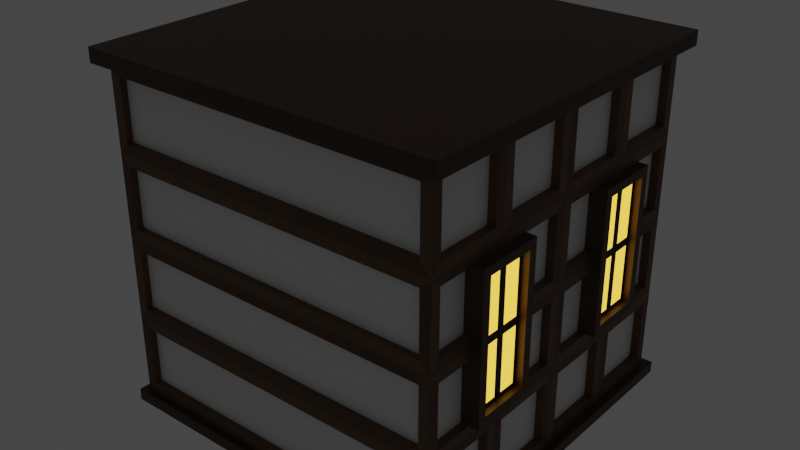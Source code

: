 # Source: detailed-wooden-building-2.blend  (saved by Blender 3.0.42; exported with 4.5.12 LTS)
import bpy
from mathutils import Matrix  # noqa: F401  (used for matrix-valued properties, if any)

bpy.ops.wm.read_factory_settings(use_empty=True)
scene = bpy.context.scene
scene.name = 'Scene'

# ---- collections
col_collection = bpy.data.collections.new('Collection'); scene.collection.children.link(col_collection)

# ---- materials (node trees are filled in below, after node groups)
mat_material_001 = bpy.data.materials.new('Material.001')
mat_material_001.use_transparent_shadow = False
mat_material_002 = bpy.data.materials.new('Material.002')
mat_material_002.use_transparent_shadow = False
mat_material_003 = bpy.data.materials.new('Material.003')
mat_material_003.use_transparent_shadow = False
mat_material_007 = bpy.data.materials.new('Material.007')
mat_material_007.use_transparent_shadow = False
mat_material_004 = bpy.data.materials.new('Material.004')
mat_material_004.use_transparent_shadow = False
mat_material_005 = bpy.data.materials.new('Material.005')
mat_material_005.use_transparent_shadow = False
mat_material_006 = bpy.data.materials.new('Material.006')
mat_material_006.use_transparent_shadow = False

# ---- material node trees
mat_material_001.use_nodes = True; mat_material_001.node_tree.nodes.clear()
_N = mat_material_001.node_tree.nodes; _L = mat_material_001.node_tree.links
n0 = _N.new('ShaderNodeBsdfPrincipled'); n0.name = 'Principled BSDF'; n0.location = (10, 300)
n0.distribution = 'GGX'
n0.subsurface_method = 'RANDOM_WALK_SKIN'
n0.inputs[3].default_value = 1.45
n0.inputs[27].default_value = (0.0, 0.0, 0.0, 1.0)
n0.inputs[28].default_value = 1.0
n1 = _N.new('ShaderNodeOutputMaterial'); n1.name = 'Material Output'; n1.location = (300, 300)
_L.new(n0.outputs[0], n1.inputs[0])
n1.is_active_output = True
mat_material_002.use_nodes = True; mat_material_002.node_tree.nodes.clear()
_N = mat_material_002.node_tree.nodes; _L = mat_material_002.node_tree.links
n0 = _N.new('ShaderNodeBsdfPrincipled'); n0.name = 'Principled BSDF'; n0.location = (10, 300)
n0.distribution = 'GGX'
n0.subsurface_method = 'RANDOM_WALK_SKIN'
n0.inputs[0].default_value = (0.1282, 0.06381, 0.02456, 1.0)
n0.inputs[3].default_value = 1.45
n0.inputs[27].default_value = (0.0, 0.0, 0.0, 1.0)
n0.inputs[28].default_value = 1.0
n1 = _N.new('ShaderNodeOutputMaterial'); n1.name = 'Material Output'; n1.location = (300, 300)
_L.new(n0.outputs[0], n1.inputs[0])
n1.is_active_output = True
mat_material_003.use_nodes = True; mat_material_003.node_tree.nodes.clear()
_N = mat_material_003.node_tree.nodes; _L = mat_material_003.node_tree.links
n0 = _N.new('ShaderNodeBsdfPrincipled'); n0.name = 'Principled BSDF'; n0.location = (10, 300)
n0.distribution = 'GGX'
n0.subsurface_method = 'RANDOM_WALK_SKIN'
n0.inputs[0].default_value = (0.04203, 0.0192, 0.002077, 1.0)
n0.inputs[3].default_value = 1.45
n0.inputs[27].default_value = (0.0, 0.0, 0.0, 1.0)
n0.inputs[28].default_value = 1.0
n1 = _N.new('ShaderNodeOutputMaterial'); n1.name = 'Material Output'; n1.location = (300, 300)
_L.new(n0.outputs[0], n1.inputs[0])
n1.is_active_output = True
mat_material_007.use_nodes = True; mat_material_007.node_tree.nodes.clear()
_N = mat_material_007.node_tree.nodes; _L = mat_material_007.node_tree.links
n0 = _N.new('ShaderNodeBsdfPrincipled'); n0.name = 'Principled BSDF'; n0.location = (10, 300)
n0.distribution = 'GGX'
n0.subsurface_method = 'RANDOM_WALK_SKIN'
n0.inputs[0].default_value = (0.08714, 0.03522, 0.007772, 1.0)
n0.inputs[3].default_value = 1.45
n0.inputs[27].default_value = (0.0, 0.0, 0.0, 1.0)
n0.inputs[28].default_value = 1.0
n1 = _N.new('ShaderNodeOutputMaterial'); n1.name = 'Material Output'; n1.location = (300, 300)
_L.new(n0.outputs[0], n1.inputs[0])
n1.is_active_output = True
mat_material_004.use_nodes = True; mat_material_004.node_tree.nodes.clear()
_N = mat_material_004.node_tree.nodes; _L = mat_material_004.node_tree.links
n0 = _N.new('ShaderNodeBsdfPrincipled'); n0.name = 'Principled BSDF'; n0.location = (10, 300)
n0.distribution = 'GGX'
n0.subsurface_method = 'RANDOM_WALK_SKIN'
n0.inputs[0].default_value = (0.06072, 0.03174, 0.01188, 1.0)
n0.inputs[3].default_value = 1.45
n0.inputs[27].default_value = (0.0, 0.0, 0.0, 1.0)
n0.inputs[28].default_value = 1.0
n1 = _N.new('ShaderNodeOutputMaterial'); n1.name = 'Material Output'; n1.location = (300, 300)
_L.new(n0.outputs[0], n1.inputs[0])
n1.is_active_output = True
mat_material_005.use_nodes = True; mat_material_005.node_tree.nodes.clear()
_N = mat_material_005.node_tree.nodes; _L = mat_material_005.node_tree.links
n0 = _N.new('ShaderNodeBsdfPrincipled'); n0.name = 'Principled BSDF'; n0.location = (10, 300)
n0.distribution = 'GGX'
n0.subsurface_method = 'RANDOM_WALK_SKIN'
n0.inputs[0].default_value = (0.8, 0.4138, 0.03684, 1.0)
n0.inputs[3].default_value = 1.45
n0.inputs[27].default_value = (1.0, 0.5117, 0.05529, 1.0)
n0.inputs[28].default_value = 2.0
n1 = _N.new('ShaderNodeOutputMaterial'); n1.name = 'Material Output'; n1.location = (300, 300)
_L.new(n0.outputs[0], n1.inputs[0])
n1.is_active_output = True
mat_material_006.use_nodes = True; mat_material_006.node_tree.nodes.clear()
_N = mat_material_006.node_tree.nodes; _L = mat_material_006.node_tree.links
n0 = _N.new('ShaderNodeBsdfPrincipled'); n0.name = 'Principled BSDF'; n0.location = (10, 300)
n0.distribution = 'GGX'
n0.subsurface_method = 'RANDOM_WALK_SKIN'
n0.inputs[0].default_value = (0.0, 0.0, 0.0, 1.0)
n0.inputs[3].default_value = 1.45
n0.inputs[27].default_value = (0.0, 0.0, 0.0, 1.0)
n0.inputs[28].default_value = 1.0
n1 = _N.new('ShaderNodeOutputMaterial'); n1.name = 'Material Output'; n1.location = (300, 300)
_L.new(n0.outputs[0], n1.inputs[0])
n1.is_active_output = True

# ---- world
world_world = bpy.data.worlds.new('World'); scene.world = world_world
world_world.use_nodes = True; world_world.node_tree.nodes.clear()
_N = world_world.node_tree.nodes; _L = world_world.node_tree.links
n0 = _N.new('ShaderNodeOutputWorld'); n0.name = 'World Output'; n0.location = (300, 300)
n1 = _N.new('ShaderNodeBackground'); n1.name = 'Background'; n1.location = (10, 300)
n1.inputs[0].default_value = (0.05088, 0.05088, 0.05088, 1.0)
_L.new(n1.outputs[0], n0.inputs[0])
n0.is_active_output = True
world_world.color = (0.05088, 0.05088, 0.05088)
world_world.use_sun_shadow = False
world_world.sun_shadow_jitter_overblur = 0.0

# ---- meshes
me_cube_001 = bpy.data.meshes.new('Cube.001')
me_cube_001.from_pydata([(-3.576, -2.602, -3.583), (-3.576, 2.673, -3.583), (1.698, -2.602, -3.583), (1.698, 2.673, -3.583), (-3.576, -2.602, 1.485), (-3.576, 2.673, 1.485), (1.698, 2.673, 1.485), (1.698, -2.602, 1.485), (-3.752, -2.777, 1.479), (-3.752, -2.777, 1.698), (-3.752, 2.848, 1.698), (1.874, 2.848, 1.698), (1.874, -2.777, 1.698), (-3.752, 2.848, 1.479), (1.874, 2.848, 1.479), (1.874, -2.777, 1.479), (1.698, -1.283, -3.583), (1.698, 0.03538, -3.583), (1.698, 1.354, -3.583), (1.698, -2.602, -1.049), (1.698, -2.602, -2.316), (1.698, 1.354, 1.485), (1.698, 0.03538, 1.485), (1.698, -1.283, 1.485), (1.698, 1.354, -2.316), (1.698, 0.03538, -2.316), (1.698, -1.283, -2.316), (1.698, 1.354, -1.049), (1.698, 0.03538, -1.049), (1.698, -1.283, -1.049), (1.698, 1.354, 0.2182), (1.698, 0.03538, 0.2182), (1.698, -1.283, 0.2182), (1.698, -1.436, 0.3711), (1.698, -1.436, 1.333), (1.698, -2.449, 1.333), (1.698, -2.449, 0.3711), (1.698, -1.436, -3.431), (1.698, -1.436, -2.469), (1.698, -2.449, -2.469), (1.698, -2.449, -3.431), (1.698, -1.436, -2.163), (1.698, -1.436, -1.202), (1.698, -2.449, -1.202), (1.698, -2.449, -2.163), (1.698, -1.436, -0.8961), (1.698, -1.436, 0.06535), (1.698, -2.449, 0.06535), (1.698, -2.449, -0.8961), (1.698, 2.52, -3.431), (1.698, 2.52, -2.469), (1.698, 1.507, -2.469), (1.698, 1.507, -3.431), (1.698, 1.201, -3.431), (1.698, 1.201, -2.469), (1.698, 0.1883, -2.469), (1.698, 0.1883, -3.431), (1.698, -0.1175, -3.431), (1.698, -0.1175, -2.469), (1.698, -1.13, -2.469), (1.698, -1.13, -3.431), (1.698, 2.52, -2.163), (1.698, 2.52, -1.202), (1.698, 1.507, -1.202), (1.698, 1.507, -2.163), (1.698, 1.201, -2.163), (1.698, 1.201, -1.202), (1.698, 0.1883, -1.202), (1.698, 0.1883, -2.163), (1.698, -0.1175, -2.163), (1.698, -0.1175, -1.202), (1.698, -1.13, -1.202), (1.698, -1.13, -2.163), (1.698, 2.52, -0.8961), (1.698, 2.52, 0.06535), (1.698, 1.507, 0.06535), (1.698, 1.507, -0.8961), (1.698, 1.201, -0.8961), (1.698, 1.201, 0.06535), (1.698, 0.1883, 0.06535), (1.698, 0.1883, -0.8961), (1.698, -0.1175, -0.8961), (1.698, -0.1175, 0.06535), (1.698, -1.13, 0.06535), (1.698, -1.13, -0.8961), (1.698, 2.52, 0.3711), (1.698, 2.52, 1.333), (1.698, 1.507, 1.333), (1.698, 1.507, 0.3711), (1.698, 1.201, 0.3711), (1.698, 1.201, 1.333), (1.698, 0.1883, 1.333), (1.698, 0.1883, 0.3711), (1.698, -0.1175, 0.3711), (1.698, -0.1175, 1.333), (1.698, -1.13, 1.333), (1.698, -1.13, 0.3711), (-3.576, 1.794, -3.583), (-3.576, 0.9145, -3.583), (-3.576, 0.03538, -3.583), (-3.576, -0.8437, -3.583), (-3.576, -1.723, -3.583), (-3.576, -1.723, 1.485), (-3.576, -0.8437, 1.485), (-3.576, 0.03538, 1.485), (-3.576, 0.9145, 1.485), (-3.576, 1.794, 1.485), (-3.752, -1.84, 1.698), (-3.752, -0.9022, 1.698), (-3.752, 0.03538, 1.698), (-3.752, 0.9729, 1.698), (-3.752, 1.91, 1.698), (1.874, 1.91, 1.698), (1.874, 0.9729, 1.698), (1.874, 0.03538, 1.698), (1.874, -0.9022, 1.698), (1.874, -1.84, 1.698), (1.874, 1.91, 1.479), (1.874, 0.9729, 1.479), (1.874, 0.03538, 1.479), (1.874, -0.9022, 1.479), (1.874, -1.84, 1.479), (-3.752, -1.84, 1.479), (-3.752, -0.9022, 1.479), (-3.752, 0.03538, 1.479), (-3.752, 0.9729, 1.479), (-3.752, 1.91, 1.479), (-3.576, 2.673, 0.2182), (-3.576, 2.673, -1.049), (-3.576, 2.673, -2.316), (-3.576, -2.602, -2.316), (-3.576, -2.602, -1.049), (-3.576, -2.602, 0.2182), (-3.576, -1.723, 0.2182), (-3.576, -1.723, -1.049), (-3.576, -1.723, -2.316), (-3.576, -0.8437, 0.2182), (-3.576, -0.8437, -1.049), (-3.576, -0.8437, -2.316), (-3.576, 0.03538, 0.2182), (-3.576, 0.03538, -1.049), (-3.576, 0.03538, -2.316), (-3.576, 0.9145, 0.2182), (-3.576, 0.9145, -1.049), (-3.576, 0.9145, -2.316), (-3.576, 1.794, 0.2182), (-3.576, 1.794, -1.049), (-3.576, 1.794, -2.316), (1.698, -2.602, 0.2182), (1.698, 2.673, -2.316), (1.698, 2.673, -1.049), (1.698, 2.673, 0.2182), (-3.41, -2.602, 0.3841), (1.532, -2.602, 0.3841), (1.532, -2.602, 1.32), (-3.41, -2.602, 1.32), (-3.41, 2.673, -2.482), (1.532, 2.673, -2.482), (1.532, 2.673, -3.418), (-3.41, 2.673, -3.418), (-3.41, 2.673, 1.32), (1.532, 2.673, 1.32), (1.532, 2.673, 0.3841), (-3.41, 2.673, 0.3841), (-3.41, 2.673, 0.05232), (1.532, 2.673, 0.05232), (1.532, 2.673, -0.8831), (-3.41, 2.673, -0.8831), (-3.41, 2.673, -1.215), (1.532, 2.673, -1.215), (1.532, 2.673, -2.15), (-3.41, 2.673, -2.15), (-3.41, -2.602, -3.418), (1.532, -2.602, -3.418), (1.532, -2.602, -2.482), (-3.41, -2.602, -2.482), (-3.41, -2.602, -2.15), (1.532, -2.602, -2.15), (1.532, -2.602, -1.215), (-3.41, -2.602, -1.215), (-3.41, -2.602, -0.8831), (1.532, -2.602, -0.8831), (1.532, -2.602, 0.05232), (-3.41, -2.602, 0.05232), (-3.584, -1.723, -3.761), (-3.584, -2.602, -3.761), (1.691, 2.673, -3.761), (-3.584, 2.673, -3.761), (1.691, 1.354, -3.761), (1.691, -2.602, -3.761), (1.691, -1.283, -3.761), (1.691, 0.03538, -3.761), (-3.584, 1.794, -3.761), (-3.584, 0.9145, -3.761), (-3.584, 0.03538, -3.761), (-3.584, -0.8437, -3.761), (-3.669, -1.797, -3.58), (-3.669, -2.713, -3.58), (1.828, 2.784, -3.58), (-3.669, 2.784, -3.58), (1.828, 1.409, -3.58), (1.828, -2.713, -3.58), (1.828, -1.339, -3.58), (1.828, 0.03538, -3.58), (-3.669, 1.867, -3.58), (-3.669, 0.9514, -3.58), (-3.669, 0.03538, -3.58), (-3.669, -0.8807, -3.58), (-3.676, -1.797, -3.765), (-3.676, -2.713, -3.765), (1.82, 2.784, -3.765), (-3.676, 2.784, -3.765), (1.82, 1.409, -3.765), (1.82, -2.713, -3.765), (1.82, -1.339, -3.765), (1.82, 0.03538, -3.765), (-3.676, 1.867, -3.765), (-3.676, 0.9514, -3.765), (-3.676, 0.03538, -3.765), (-3.676, -0.8807, -3.765), (1.57, -1.436, 1.333), (1.57, -1.436, 0.3711), (1.57, -2.449, 0.3711), (1.57, -2.449, 1.333), (1.57, -1.436, -2.469), (1.57, -1.436, -3.431), (1.57, -2.449, -3.431), (1.57, -2.449, -2.469), (1.57, -1.436, -1.202), (1.57, -1.436, -2.163), (1.57, -2.449, -2.163), (1.57, -2.449, -1.202), (1.57, -1.436, 0.06535), (1.57, -1.436, -0.8961), (1.57, -2.449, -0.8961), (1.57, -2.449, 0.06535), (1.57, 2.52, -2.469), (1.57, 2.52, -3.431), (1.57, 1.507, -3.431), (1.57, 1.507, -2.469), (1.57, 1.201, -2.469), (1.57, 1.201, -3.431), (1.57, 0.1883, -3.431), (1.57, 0.1883, -2.469), (1.57, -0.1175, -2.469), (1.57, -0.1175, -3.431), (1.57, -1.13, -3.431), (1.57, -1.13, -2.469), (1.57, 2.52, -1.202), (1.57, 2.52, -2.163), (1.57, 1.507, -2.163), (1.57, 1.507, -1.202), (1.57, 1.201, -1.202), (1.57, 1.201, -2.163), (1.57, 0.1883, -2.163), (1.57, 0.1883, -1.202), (1.57, -0.1175, -1.202), (1.57, -0.1175, -2.163), (1.57, -1.13, -2.163), (1.57, -1.13, -1.202), (1.57, 2.52, 0.06535), (1.57, 2.52, -0.8961), (1.57, 1.507, -0.8961), (1.57, 1.507, 0.06535), (1.57, 1.201, 0.06535), (1.57, 1.201, -0.8961), (1.57, 0.1883, -0.8961), (1.57, 0.1883, 0.06535), (1.57, -0.1175, 0.06535), (1.57, -0.1175, -0.8961), (1.57, -1.13, -0.8961), (1.57, -1.13, 0.06535), (1.57, 2.52, 1.333), (1.57, 2.52, 0.3711), (1.57, 1.507, 0.3711), (1.57, 1.507, 1.333), (1.57, 1.201, 1.333), (1.57, 1.201, 0.3711), (1.57, 0.1883, 0.3711), (1.57, 0.1883, 1.333), (1.57, -0.1175, 1.333), (1.57, -0.1175, 0.3711), (1.57, -1.13, 0.3711), (1.57, -1.13, 1.333), (1.532, 2.534, 0.3841), (1.532, 2.534, 1.32), (1.532, 2.534, -3.418), (1.532, 2.534, -2.482), (1.532, 2.534, -2.15), (1.532, 2.534, -1.215), (1.532, 2.534, -0.8831), (1.532, 2.534, 0.05232), (-3.41, 2.534, -2.482), (-3.41, 2.534, -3.418), (-3.41, 2.534, 1.32), (-3.41, 2.534, 0.3841), (-3.41, 2.534, 0.05232), (-3.41, 2.534, -0.8831), (-3.41, 2.534, -1.215), (-3.41, 2.534, -2.15), (1.532, -2.501, 0.3841), (1.532, -2.501, 1.32), (1.532, -2.501, -3.418), (1.532, -2.501, -2.482), (1.532, -2.501, -2.15), (1.532, -2.501, -1.215), (1.532, -2.501, -0.8831), (1.532, -2.501, 0.05232), (-3.41, -2.501, 0.3841), (-3.41, -2.501, 1.32), (-3.41, -2.501, -3.418), (-3.41, -2.501, -2.482), (-3.41, -2.501, -2.15), (-3.41, -2.501, -1.215), (-3.41, -2.501, -0.8831), (-3.41, -2.501, 0.05232)], [], [(4, 7, 15, 8), (6, 5, 13, 14), (194, 195, 219, 218), (174, 175, 311, 303), (88, 85, 273, 274), (156, 157, 287, 292), (145, 106, 5, 127), (126, 111, 10, 13), (13, 10, 11, 14), (121, 116, 12, 15), (15, 12, 9, 8), (102, 4, 8, 122), (7, 23, 22, 21, 6, 14, 117, 118, 119, 120, 121, 15), (33, 34, 220, 221), (46, 47, 235, 232), (85, 86, 272, 273), (48, 45, 233, 234), (59, 60, 246, 247), (45, 46, 232, 233), (58, 59, 247, 244), (60, 57, 245, 246), (71, 72, 258, 259), (32, 23, 34, 33), (23, 7, 35, 34), (7, 148, 36, 35), (148, 32, 33, 36), (16, 26, 38, 37), (26, 20, 39, 38), (20, 2, 40, 39), (2, 16, 37, 40), (26, 29, 42, 41), (29, 19, 43, 42), (19, 20, 44, 43), (20, 26, 41, 44), (29, 32, 46, 45), (32, 148, 47, 46), (148, 19, 48, 47), (19, 29, 45, 48), (3, 149, 50, 49), (149, 24, 51, 50), (24, 18, 52, 51), (18, 3, 49, 52), (18, 24, 54, 53), (24, 25, 55, 54), (25, 17, 56, 55), (17, 18, 53, 56), (17, 25, 58, 57), (25, 26, 59, 58), (26, 16, 60, 59), (16, 17, 57, 60), (149, 150, 62, 61), (150, 27, 63, 62), (27, 24, 64, 63), (24, 149, 61, 64), (24, 27, 66, 65), (27, 28, 67, 66), (28, 25, 68, 67), (25, 24, 65, 68), (25, 28, 70, 69), (28, 29, 71, 70), (29, 26, 72, 71), (26, 25, 69, 72), (150, 151, 74, 73), (151, 30, 75, 74), (30, 27, 76, 75), (27, 150, 73, 76), (27, 30, 78, 77), (30, 31, 79, 78), (31, 28, 80, 79), (28, 27, 77, 80), (28, 31, 82, 81), (31, 32, 83, 82), (32, 29, 84, 83), (29, 28, 81, 84), (151, 6, 86, 85), (6, 21, 87, 86), (21, 30, 88, 87), (30, 151, 85, 88), (30, 21, 90, 89), (21, 22, 91, 90), (22, 31, 92, 91), (31, 30, 89, 92), (31, 22, 94, 93), (22, 23, 95, 94), (23, 32, 96, 95), (32, 31, 93, 96), (5, 106, 126, 13), (106, 105, 125, 126), (105, 104, 124, 125), (104, 103, 123, 124), (103, 102, 122, 123), (14, 11, 112, 117), (117, 112, 113, 118), (118, 113, 114, 119), (119, 114, 115, 120), (120, 115, 116, 121), (8, 9, 107, 122), (122, 107, 108, 123), (123, 108, 109, 124), (124, 109, 110, 125), (125, 110, 111, 126), (132, 4, 102, 133), (133, 102, 103, 136), (136, 103, 104, 139), (139, 104, 105, 142), (142, 105, 106, 145), (57, 58, 244, 245), (70, 71, 259, 256), (72, 69, 257, 258), (83, 84, 270, 271), (98, 144, 147, 97), (144, 143, 146, 147), (143, 142, 145, 146), (99, 141, 144, 98), (141, 140, 143, 144), (140, 139, 142, 143), (100, 138, 141, 99), (138, 137, 140, 141), (137, 136, 139, 140), (101, 135, 138, 100), (135, 134, 137, 138), (134, 133, 136, 137), (0, 130, 135, 101), (130, 131, 134, 135), (131, 132, 133, 134), (97, 147, 129, 1), (147, 146, 128, 129), (146, 145, 127, 128), (161, 162, 284, 285), (165, 166, 290, 291), (170, 171, 299, 288), (179, 176, 312, 313), (180, 181, 306, 314), (175, 172, 310, 311), (132, 148, 153, 152), (148, 7, 154, 153), (7, 4, 155, 154), (4, 132, 152, 155), (129, 149, 157, 156), (149, 3, 158, 157), (3, 1, 159, 158), (1, 129, 156, 159), (5, 6, 161, 160), (6, 151, 162, 161), (151, 127, 163, 162), (127, 5, 160, 163), (127, 151, 165, 164), (151, 150, 166, 165), (150, 128, 167, 166), (128, 127, 164, 167), (128, 150, 169, 168), (150, 149, 170, 169), (149, 129, 171, 170), (129, 128, 168, 171), (0, 2, 173, 172), (2, 20, 174, 173), (20, 130, 175, 174), (130, 0, 172, 175), (130, 20, 177, 176), (20, 19, 178, 177), (19, 131, 179, 178), (131, 130, 176, 179), (131, 19, 181, 180), (19, 148, 182, 181), (148, 132, 183, 182), (132, 131, 180, 183), (187, 186, 188, 191, 190, 189, 185, 184, 195, 194, 193, 192), (188, 186, 210, 212), (193, 194, 218, 217), (1, 3, 198, 199), (101, 100, 207, 196), (18, 17, 203, 200), (186, 187, 211, 210), (192, 193, 217, 216), (100, 99, 206, 207), (17, 16, 202, 203), (2, 0, 197, 201), (184, 185, 209, 208), (207, 206, 218, 219), (203, 202, 214, 215), (204, 199, 211, 216), (201, 197, 209, 213), (197, 196, 208, 209), (196, 207, 219, 208), (198, 200, 212, 210), (200, 203, 215, 212), (199, 198, 210, 211), (205, 204, 216, 217), (206, 205, 217, 218), (202, 201, 213, 214), (185, 189, 213, 209), (195, 184, 208, 219), (189, 190, 214, 213), (3, 18, 200, 198), (97, 1, 199, 204), (0, 101, 196, 197), (190, 191, 215, 214), (98, 97, 204, 205), (191, 188, 212, 215), (16, 2, 201, 202), (99, 98, 205, 206), (187, 192, 216, 211), (221, 220, 223, 222), (225, 224, 227, 226), (229, 228, 231, 230), (233, 232, 235, 234), (237, 236, 239, 238), (241, 240, 243, 242), (245, 244, 247, 246), (249, 248, 251, 250), (253, 252, 255, 254), (257, 256, 259, 258), (261, 260, 263, 262), (265, 264, 267, 266), (269, 268, 271, 270), (273, 272, 275, 274), (277, 276, 279, 278), (281, 280, 283, 282), (11, 10, 111, 110, 109, 108, 107, 9, 12, 116, 115, 114, 113, 112), (47, 48, 234, 235), (36, 33, 221, 222), (86, 87, 275, 272), (73, 74, 260, 261), (34, 35, 223, 220), (87, 88, 274, 275), (76, 73, 261, 262), (35, 36, 222, 223), (74, 75, 263, 260), (61, 62, 248, 249), (75, 76, 262, 263), (64, 61, 249, 250), (62, 63, 251, 248), (49, 50, 236, 237), (63, 64, 250, 251), (52, 49, 237, 238), (89, 90, 276, 277), (50, 51, 239, 236), (37, 38, 224, 225), (92, 89, 277, 278), (51, 52, 238, 239), (40, 37, 225, 226), (90, 91, 279, 276), (77, 78, 264, 265), (38, 39, 227, 224), (91, 92, 278, 279), (80, 77, 265, 266), (39, 40, 226, 227), (78, 79, 267, 264), (65, 66, 252, 253), (79, 80, 266, 267), (68, 65, 253, 254), (66, 67, 255, 252), (53, 54, 240, 241), (67, 68, 254, 255), (56, 53, 241, 242), (93, 94, 280, 281), (54, 55, 243, 240), (41, 42, 228, 229), (96, 93, 281, 282), (55, 56, 242, 243), (44, 41, 229, 230), (94, 95, 283, 280), (81, 82, 268, 269), (42, 43, 231, 228), (95, 96, 282, 283), (84, 81, 269, 270), (43, 44, 230, 231), (82, 83, 271, 268), (69, 70, 256, 257), (292, 287, 286, 293), (294, 285, 284, 295), (296, 291, 290, 297), (298, 289, 288, 299), (160, 161, 285, 294), (159, 156, 292, 293), (164, 165, 291, 296), (163, 160, 294, 295), (168, 169, 289, 298), (157, 158, 286, 287), (158, 159, 293, 286), (167, 164, 296, 297), (162, 163, 295, 284), (171, 168, 298, 299), (169, 170, 288, 289), (166, 167, 297, 290), (308, 300, 301, 309), (310, 302, 303, 311), (312, 304, 305, 313), (314, 306, 307, 315), (183, 180, 314, 315), (178, 179, 313, 305), (182, 183, 315, 307), (153, 154, 301, 300), (173, 174, 303, 302), (152, 153, 300, 308), (177, 178, 305, 304), (155, 152, 308, 309), (181, 182, 307, 306), (154, 155, 309, 301), (172, 173, 302, 310), (176, 177, 304, 312)])
me_cube_001.polygons.foreach_set('material_index', [2, 2, 2, 1, 1, 1, 0, 2, 2, 2, 2, 2, 2, 1, 1, 1, 1, 1, 1, 1, 1, 1, 3, 1, 3, 1, 1, 3, 1, 3, 3, 1, 3, 1, 1, 3, 1, 3, 3, 1, 3, 1, 1, 3, 1, 3, 3, 1, 3, 1, 1, 3, 1, 3, 3, 1, 3, 1, 1, 3, 1, 3, 3, 1, 3, 1, 1, 3, 1, 3, 3, 1, 3, 1, 1, 3, 1, 3, 3, 1, 3, 1, 1, 3, 1, 3, 2, 2, 2, 2, 2, 2, 2, 2, 2, 2, 2, 2, 2, 2, 2, 0, 0, 0, 0, 0, 1, 1, 1, 1, 0, 0, 0, 0, 0, 0, 0, 0, 0, 0, 0, 0, 0, 0, 0, 0, 0, 0, 1, 1, 1, 1, 1, 1, 3, 1, 3, 1, 3, 1, 3, 1, 1, 3, 1, 3, 3, 1, 3, 1, 1, 3, 1, 3, 1, 3, 1, 3, 3, 1, 3, 1, 1, 3, 1, 3, 2, 2, 2, 2, 2, 2, 2, 2, 2, 2, 2, 2, 2, 2, 2, 2, 2, 2, 2, 2, 2, 2, 2, 2, 2, 2, 2, 2, 2, 2, 2, 2, 2, 2, 2, 2, 0, 0, 0, 0, 0, 0, 0, 0, 0, 0, 0, 0, 0, 0, 0, 0, 3, 1, 1, 1, 1, 1, 1, 1, 1, 1, 1, 1, 1, 1, 1, 1, 1, 1, 1, 1, 1, 1, 1, 1, 1, 1, 1, 1, 1, 1, 1, 1, 1, 1, 1, 1, 1, 1, 1, 1, 1, 1, 1, 1, 1, 1, 1, 1, 1, 1, 1, 0, 0, 0, 0, 1, 1, 1, 1, 1, 1, 1, 1, 1, 1, 1, 1, 0, 0, 0, 0, 1, 1, 1, 1, 1, 1, 1, 1, 1, 1, 1, 1])
_uv = me_cube_001.uv_layers.new(name='UVMap')
_uv.uv.foreach_set('vector', [0.6153, 1.0, 0.6153, 0.75, 0.6153, 0.75, 0.6153, 1.0, 0.6153, 0.5, 0.6153, 0.25, 0.6153, 0.25, 0.6153, 0.5, 0.125, 0.625, 0.125, 0.6667, 0.125, 0.6667, 0.125, 0.625, 0.4272, 0.7264, 0.4272, 0.02359, 0.4272, 0.02359, 0.4272, 0.7264, 0.5624, 0.5553, 0.5624, 0.5072, 0.5624, 0.5072, 0.5624, 0.5553, 0.238, 0.4471, 0.4207, 0.4986, 0.4207, 0.4986, 0.238, 0.4471, 0.5552, 0.2083, 0.6153, 0.2083, 0.6153, 0.25, 0.5552, 0.25, 0.6153, 0.2083, 0.625, 0.2083, 0.625, 0.25, 0.6153, 0.25, 0.6153, 0.25, 0.625, 0.25, 0.625, 0.5, 0.6153, 0.5, 0.6153, 0.7083, 0.625, 0.7083, 0.625, 0.75, 0.6153, 0.75, 0.6153, 0.75, 0.625, 0.75, 0.625, 1.0, 0.6153, 1.0, 0.6153, 0.04167, 0.6153, 0.0, 0.6153, 0.0, 0.6153, 0.04167, 0.6153, 0.75, 0.6153, 0.6875, 0.6153, 0.625, 0.6153, 0.5625, 0.6153, 0.5, 0.6153, 0.5, 0.6153, 0.5417, 0.6153, 0.5833, 0.6153, 0.625, 0.6153, 0.6667, 0.6153, 0.7083, 0.6153, 0.75, 0.5624, 0.6947, 0.608, 0.6947, 0.608, 0.6947, 0.5624, 0.6947, 0.5479, 0.6947, 0.5479, 0.7428, 0.5479, 0.7428, 0.5479, 0.6947, 0.5624, 0.5072, 0.608, 0.5072, 0.608, 0.5072, 0.5624, 0.5072, 0.5024, 0.7428, 0.5024, 0.6947, 0.5024, 0.6947, 0.5024, 0.7428, 0.4278, 0.6803, 0.3822, 0.6803, 0.3822, 0.6803, 0.4278, 0.6803, 0.5024, 0.6947, 0.5479, 0.6947, 0.5479, 0.6947, 0.5024, 0.6947, 0.4278, 0.6322, 0.4278, 0.6803, 0.4278, 0.6803, 0.4278, 0.6322, 0.3822, 0.6803, 0.3822, 0.6322, 0.3822, 0.6322, 0.3822, 0.6803, 0.4879, 0.6803, 0.4423, 0.6803, 0.4423, 0.6803, 0.4879, 0.6803, 0.5552, 0.6875, 0.6153, 0.6875, 0.608, 0.6947, 0.5624, 0.6947, 0.6153, 0.6875, 0.6153, 0.75, 0.608, 0.7428, 0.608, 0.6947, 0.6153, 0.75, 0.5552, 0.75, 0.5624, 0.7428, 0.608, 0.7428, 0.5552, 0.75, 0.5552, 0.6875, 0.5624, 0.6947, 0.5624, 0.7428, 0.375, 0.6875, 0.4351, 0.6875, 0.4278, 0.6947, 0.3822, 0.6947, 0.4351, 0.6875, 0.4351, 0.75, 0.4278, 0.7428, 0.4278, 0.6947, 0.4351, 0.75, 0.375, 0.75, 0.3822, 0.7428, 0.4278, 0.7428, 0.375, 0.75, 0.375, 0.6875, 0.3822, 0.6947, 0.3822, 0.7428, 0.4351, 0.6875, 0.4951, 0.6875, 0.4879, 0.6947, 0.4423, 0.6947, 0.4951, 0.6875, 0.4951, 0.75, 0.4879, 0.7428, 0.4879, 0.6947, 0.4951, 0.75, 0.4351, 0.75, 0.4423, 0.7428, 0.4879, 0.7428, 0.4351, 0.75, 0.4351, 0.6875, 0.4423, 0.6947, 0.4423, 0.7428, 0.4951, 0.6875, 0.5552, 0.6875, 0.5479, 0.6947, 0.5024, 0.6947, 0.5552, 0.6875, 0.5552, 0.75, 0.5479, 0.7428, 0.5479, 0.6947, 0.5552, 0.75, 0.4951, 0.75, 0.5024, 0.7428, 0.5479, 0.7428, 0.4951, 0.75, 0.4951, 0.6875, 0.5024, 0.6947, 0.5024, 0.7428, 0.375, 0.5, 0.4351, 0.5, 0.4278, 0.5072, 0.3822, 0.5072, 0.4351, 0.5, 0.4351, 0.5625, 0.4278, 0.5553, 0.4278, 0.5072, 0.4351, 0.5625, 0.375, 0.5625, 0.3822, 0.5553, 0.4278, 0.5553, 0.375, 0.5625, 0.375, 0.5, 0.3822, 0.5072, 0.3822, 0.5553, 0.375, 0.5625, 0.4351, 0.5625, 0.4278, 0.5697, 0.3822, 0.5697, 0.4351, 0.5625, 0.4351, 0.625, 0.4278, 0.6178, 0.4278, 0.5697, 0.4351, 0.625, 0.375, 0.625, 0.3822, 0.6178, 0.4278, 0.6178, 0.375, 0.625, 0.375, 0.5625, 0.3822, 0.5697, 0.3822, 0.6178, 0.375, 0.625, 0.4351, 0.625, 0.4278, 0.6322, 0.3822, 0.6322, 0.4351, 0.625, 0.4351, 0.6875, 0.4278, 0.6803, 0.4278, 0.6322, 0.4351, 0.6875, 0.375, 0.6875, 0.3822, 0.6803, 0.4278, 0.6803, 0.375, 0.6875, 0.375, 0.625, 0.3822, 0.6322, 0.3822, 0.6803, 0.4351, 0.5, 0.4951, 0.5, 0.4879, 0.5072, 0.4423, 0.5072, 0.4951, 0.5, 0.4951, 0.5625, 0.4879, 0.5553, 0.4879, 0.5072, 0.4951, 0.5625, 0.4351, 0.5625, 0.4423, 0.5553, 0.4879, 0.5553, 0.4351, 0.5625, 0.4351, 0.5, 0.4423, 0.5072, 0.4423, 0.5553, 0.4351, 0.5625, 0.4951, 0.5625, 0.4879, 0.5697, 0.4423, 0.5697, 0.4951, 0.5625, 0.4951, 0.625, 0.4879, 0.6178, 0.4879, 0.5697, 0.4951, 0.625, 0.4351, 0.625, 0.4423, 0.6178, 0.4879, 0.6178, 0.4351, 0.625, 0.4351, 0.5625, 0.4423, 0.5697, 0.4423, 0.6178, 0.4351, 0.625, 0.4951, 0.625, 0.4879, 0.6322, 0.4423, 0.6322, 0.4951, 0.625, 0.4951, 0.6875, 0.4879, 0.6803, 0.4879, 0.6322, 0.4951, 0.6875, 0.4351, 0.6875, 0.4423, 0.6803, 0.4879, 0.6803, 0.4351, 0.6875, 0.4351, 0.625, 0.4423, 0.6322, 0.4423, 0.6803, 0.4951, 0.5, 0.5552, 0.5, 0.5479, 0.5072, 0.5024, 0.5072, 0.5552, 0.5, 0.5552, 0.5625, 0.5479, 0.5553, 0.5479, 0.5072, 0.5552, 0.5625, 0.4951, 0.5625, 0.5024, 0.5553, 0.5479, 0.5553, 0.4951, 0.5625, 0.4951, 0.5, 0.5024, 0.5072, 0.5024, 0.5553, 0.4951, 0.5625, 0.5552, 0.5625, 0.5479, 0.5697, 0.5024, 0.5697, 0.5552, 0.5625, 0.5552, 0.625, 0.5479, 0.6178, 0.5479, 0.5697, 0.5552, 0.625, 0.4951, 0.625, 0.5024, 0.6178, 0.5479, 0.6178, 0.4951, 0.625, 0.4951, 0.5625, 0.5024, 0.5697, 0.5024, 0.6178, 0.4951, 0.625, 0.5552, 0.625, 0.5479, 0.6322, 0.5024, 0.6322, 0.5552, 0.625, 0.5552, 0.6875, 0.5479, 0.6803, 0.5479, 0.6322, 0.5552, 0.6875, 0.4951, 0.6875, 0.5024, 0.6803, 0.5479, 0.6803, 0.4951, 0.6875, 0.4951, 0.625, 0.5024, 0.6322, 0.5024, 0.6803, 0.5552, 0.5, 0.6153, 0.5, 0.608, 0.5072, 0.5624, 0.5072, 0.6153, 0.5, 0.6153, 0.5625, 0.608, 0.5553, 0.608, 0.5072, 0.6153, 0.5625, 0.5552, 0.5625, 0.5624, 0.5553, 0.608, 0.5553, 0.5552, 0.5625, 0.5552, 0.5, 0.5624, 0.5072, 0.5624, 0.5553, 0.5552, 0.5625, 0.6153, 0.5625, 0.608, 0.5697, 0.5624, 0.5697, 0.6153, 0.5625, 0.6153, 0.625, 0.608, 0.6178, 0.608, 0.5697, 0.6153, 0.625, 0.5552, 0.625, 0.5624, 0.6178, 0.608, 0.6178, 0.5552, 0.625, 0.5552, 0.5625, 0.5624, 0.5697, 0.5624, 0.6178, 0.5552, 0.625, 0.6153, 0.625, 0.608, 0.6322, 0.5624, 0.6322, 0.6153, 0.625, 0.6153, 0.6875, 0.608, 0.6803, 0.608, 0.6322, 0.6153, 0.6875, 0.5552, 0.6875, 0.5624, 0.6803, 0.608, 0.6803, 0.5552, 0.6875, 0.5552, 0.625, 0.5624, 0.6322, 0.5624, 0.6803, 0.6153, 0.25, 0.6153, 0.2083, 0.6153, 0.2083, 0.6153, 0.25, 0.6153, 0.2083, 0.6153, 0.1667, 0.6153, 0.1667, 0.6153, 0.2083, 0.6153, 0.1667, 0.6153, 0.125, 0.6153, 0.125, 0.6153, 0.1667, 0.6153, 0.125, 0.6153, 0.08333, 0.6153, 0.08333, 0.6153, 0.125, 0.6153, 0.08333, 0.6153, 0.04167, 0.6153, 0.04167, 0.6153, 0.08333, 0.6153, 0.5, 0.625, 0.5, 0.625, 0.5417, 0.6153, 0.5417, 0.6153, 0.5417, 0.625, 0.5417, 0.625, 0.5833, 0.6153, 0.5833, 0.6153, 0.5833, 0.625, 0.5833, 0.625, 0.625, 0.6153, 0.625, 0.6153, 0.625, 0.625, 0.625, 0.625, 0.6667, 0.6153, 0.6667, 0.6153, 0.6667, 0.625, 0.6667, 0.625, 0.7083, 0.6153, 0.7083, 0.6153, 0.0, 0.625, 0.0, 0.625, 0.04167, 0.6153, 0.04167, 0.6153, 0.04167, 0.625, 0.04167, 0.625, 0.08333, 0.6153, 0.08333, 0.6153, 0.08333, 0.625, 0.08333, 0.625, 0.125, 0.6153, 0.125, 0.6153, 0.125, 0.625, 0.125, 0.625, 0.1667, 0.6153, 0.1667, 0.6153, 0.1667, 0.625, 0.1667, 0.625, 0.2083, 0.6153, 0.2083, 0.5552, 0.0, 0.6153, 0.0, 0.6153, 0.04167, 0.5552, 0.04167, 0.5552, 0.04167, 0.6153, 0.04167, 0.6153, 0.08333, 0.5552, 0.08333, 0.5552, 0.08333, 0.6153, 0.08333, 0.6153, 0.125, 0.5552, 0.125, 0.5552, 0.125, 0.6153, 0.125, 0.6153, 0.1667, 0.5552, 0.1667, 0.5552, 0.1667, 0.6153, 0.1667, 0.6153, 0.2083, 0.5552, 0.2083, 0.3822, 0.6322, 0.4278, 0.6322, 0.4278, 0.6322, 0.3822, 0.6322, 0.4879, 0.6322, 0.4879, 0.6803, 0.4879, 0.6803, 0.4879, 0.6322, 0.4423, 0.6803, 0.4423, 0.6322, 0.4423, 0.6322, 0.4423, 0.6803, 0.5479, 0.6803, 0.5024, 0.6803, 0.5024, 0.6803, 0.5479, 0.6803, 0.375, 0.1667, 0.4351, 0.1667, 0.4351, 0.2083, 0.375, 0.2083, 0.4351, 0.1667, 0.4951, 0.1667, 0.4951, 0.2083, 0.4351, 0.2083, 0.4951, 0.1667, 0.5552, 0.1667, 0.5552, 0.2083, 0.4951, 0.2083, 0.375, 0.125, 0.4351, 0.125, 0.4351, 0.1667, 0.375, 0.1667, 0.4351, 0.125, 0.4951, 0.125, 0.4951, 0.1667, 0.4351, 0.1667, 0.4951, 0.125, 0.5552, 0.125, 0.5552, 0.1667, 0.4951, 0.1667, 0.375, 0.08333, 0.4351, 0.08333, 0.4351, 0.125, 0.375, 0.125, 0.4351, 0.08333, 0.4951, 0.08333, 0.4951, 0.125, 0.4351, 0.125, 0.4951, 0.08333, 0.5552, 0.08333, 0.5552, 0.125, 0.4951, 0.125, 0.375, 0.04167, 0.4351, 0.04167, 0.4351, 0.08333, 0.375, 0.08333, 0.4351, 0.04167, 0.4951, 0.04167, 0.4951, 0.08333, 0.4351, 0.08333, 0.4951, 0.04167, 0.5552, 0.04167, 0.5552, 0.08333, 0.4951, 0.08333, 0.375, 0.0, 0.4351, 0.0, 0.4351, 0.04167, 0.375, 0.04167, 0.4351, 0.0, 0.4951, 0.0, 0.4951, 0.04167, 0.4351, 0.04167, 0.4951, 0.0, 0.5552, 0.0, 0.5552, 0.04167, 0.4951, 0.04167, 0.375, 0.2083, 0.4351, 0.2083, 0.4351, 0.25, 0.375, 0.25, 0.4351, 0.2083, 0.4951, 0.2083, 0.4951, 0.25, 0.4351, 0.25, 0.4951, 0.2083, 0.5552, 0.2083, 0.5552, 0.25, 0.4951, 0.25, 0.6068, 0.4927, 0.5617, 0.4935, 0.5617, 0.4935, 0.6068, 0.4927, 0.5448, 0.4947, 0.4996, 0.4955, 0.4996, 0.4955, 0.5448, 0.4947, 0.4376, 0.4974, 0.2689, 0.4319, 0.2689, 0.4319, 0.4376, 0.4974, 0.4873, 0.02359, 0.4429, 0.02359, 0.4429, 0.02359, 0.4873, 0.02359, 0.503, 0.02359, 0.503, 0.7264, 0.503, 0.7264, 0.503, 0.02359, 0.4272, 0.02359, 0.3829, 0.02359, 0.3829, 0.02359, 0.4272, 0.02359, 0.5552, 0.0, 0.5552, 0.75, 0.5631, 0.7264, 0.5631, 0.02359, 0.5552, 0.75, 0.6153, 0.75, 0.6074, 0.7264, 0.5631, 0.7264, 0.6153, 0.75, 0.6153, 0.0, 0.6074, 0.02359, 0.6074, 0.7264, 0.6153, 0.0, 0.5552, 0.0, 0.5631, 0.02359, 0.6074, 0.02359, 0.2476, 0.4375, 0.4351, 0.5, 0.4207, 0.4986, 0.238, 0.4471, 0.4351, 0.5, 0.375, 0.5, 0.3756, 0.4994, 0.4207, 0.4986, 0.375, 0.5, 0.125, 0.5, 0.1483, 0.4924, 0.3756, 0.4994, 0.125, 0.5, 0.2476, 0.4375, 0.238, 0.4471, 0.1483, 0.4924, 0.6153, 0.25, 0.6153, 0.5, 0.6068, 0.4927, 0.5998, 0.2655, 0.6153, 0.5, 0.5552, 0.5, 0.5617, 0.4935, 0.6068, 0.4927, 0.5552, 0.5, 0.4927, 0.3125, 0.5101, 0.3108, 0.5617, 0.4935, 0.4927, 0.3125, 0.6153, 0.25, 0.5998, 0.2655, 0.5101, 0.3108, 0.4927, 0.3125, 0.5552, 0.5, 0.5448, 0.4947, 0.4792, 0.326, 0.5552, 0.5, 0.4951, 0.5, 0.4996, 0.4955, 0.5448, 0.4947, 0.4951, 0.5, 0.3701, 0.375, 0.3895, 0.3713, 0.4996, 0.4955, 0.3701, 0.375, 0.4927, 0.3125, 0.4792, 0.326, 0.3895, 0.3713, 0.3701, 0.375, 0.4951, 0.5, 0.4827, 0.4967, 0.3586, 0.3865, 0.4951, 0.5, 0.4351, 0.5, 0.4376, 0.4974, 0.4827, 0.4967, 0.4351, 0.5, 0.2476, 0.4375, 0.2689, 0.4319, 0.4376, 0.4974, 0.2476, 0.4375, 0.3701, 0.375, 0.3586, 0.3865, 0.2689, 0.4319, 0.375, 0.0, 0.375, 0.75, 0.3829, 0.7264, 0.3829, 0.02359, 0.375, 0.75, 0.4351, 0.75, 0.4272, 0.7264, 0.3829, 0.7264, 0.4351, 0.75, 0.4351, 0.0, 0.4272, 0.02359, 0.4272, 0.7264, 0.4351, 0.0, 0.375, 0.0, 0.3829, 0.02359, 0.4272, 0.02359, 0.4351, 0.0, 0.4351, 0.75, 0.4429, 0.7264, 0.4429, 0.02359, 0.4351, 0.75, 0.4951, 0.75, 0.4873, 0.7264, 0.4429, 0.7264, 0.4951, 0.75, 0.4951, 0.0, 0.4873, 0.02359, 0.4873, 0.7264, 0.4951, 0.0, 0.4351, 0.0, 0.4429, 0.02359, 0.4873, 0.02359, 0.4951, 0.0, 0.4951, 0.75, 0.503, 0.7264, 0.503, 0.02359, 0.4951, 0.75, 0.5552, 0.75, 0.5473, 0.7264, 0.503, 0.7264, 0.5552, 0.75, 0.5552, 0.0, 0.5473, 0.02359, 0.5473, 0.7264, 0.5552, 0.0, 0.4951, 0.0, 0.503, 0.02359, 0.5473, 0.02359, 0.125, 0.5, 0.375, 0.5, 0.375, 0.5625, 0.375, 0.625, 0.375, 0.6875, 0.375, 0.75, 0.125, 0.75, 0.125, 0.7083, 0.125, 0.6667, 0.125, 0.625, 0.125, 0.5833, 0.125, 0.5417, 0.375, 0.5625, 0.375, 0.5, 0.375, 0.5, 0.375, 0.5625, 0.125, 0.5833, 0.125, 0.625, 0.125, 0.625, 0.125, 0.5833, 0.125, 0.5, 0.375, 0.5, 0.375, 0.5, 0.125, 0.5, 0.375, 0.04167, 0.375, 0.08333, 0.375, 0.08333, 0.375, 0.04167, 0.375, 0.5625, 0.375, 0.625, 0.375, 0.625, 0.375, 0.5625, 0.375, 0.5, 0.125, 0.5, 0.125, 0.5, 0.375, 0.5, 0.125, 0.5417, 0.125, 0.5833, 0.125, 0.5833, 0.125, 0.5417, 0.375, 0.08333, 0.375, 0.125, 0.375, 0.125, 0.375, 0.08333, 0.375, 0.625, 0.375, 0.6875, 0.375, 0.6875, 0.375, 0.625, 0.375, 0.75, 0.375, 0.0, 0.375, 0.0, 0.375, 0.75, 0.125, 0.7083, 0.125, 0.75, 0.125, 0.75, 0.125, 0.7083, 0.375, 0.08333, 0.375, 0.125, 0.375, 0.125, 0.375, 0.08333, 0.375, 0.625, 0.375, 0.6875, 0.375, 0.6875, 0.375, 0.625, 0.375, 0.2083, 0.375, 0.25, 0.375, 0.25, 0.375, 0.2083, 0.375, 0.75, 0.375, 0.0, 0.375, 0.0, 0.375, 0.75, 0.375, 0.0, 0.375, 0.04167, 0.375, 0.04167, 0.375, 0.0, 0.375, 0.04167, 0.375, 0.08333, 0.375, 0.08333, 0.375, 0.04167, 0.375, 0.5, 0.375, 0.5625, 0.375, 0.5625, 0.375, 0.5, 0.375, 0.5625, 0.375, 0.625, 0.375, 0.625, 0.375, 0.5625, 0.125, 0.5, 0.375, 0.5, 0.375, 0.5, 0.125, 0.5, 0.375, 0.1667, 0.375, 0.2083, 0.375, 0.2083, 0.375, 0.1667, 0.375, 0.125, 0.375, 0.1667, 0.375, 0.1667, 0.375, 0.125, 0.375, 0.6875, 0.375, 0.75, 0.375, 0.75, 0.375, 0.6875, 0.125, 0.75, 0.375, 0.75, 0.375, 0.75, 0.125, 0.75, 0.125, 0.6667, 0.125, 0.7083, 0.125, 0.7083, 0.125, 0.6667, 0.375, 0.75, 0.375, 0.6875, 0.375, 0.6875, 0.375, 0.75, 0.375, 0.5, 0.375, 0.5625, 0.375, 0.5625, 0.375, 0.5, 0.375, 0.2083, 0.375, 0.25, 0.375, 0.25, 0.375, 0.2083, 0.375, 0.0, 0.375, 0.04167, 0.375, 0.04167, 0.375, 0.0, 0.375, 0.6875, 0.375, 0.625, 0.375, 0.625, 0.375, 0.6875, 0.375, 0.1667, 0.375, 0.2083, 0.375, 0.2083, 0.375, 0.1667, 0.375, 0.625, 0.375, 0.5625, 0.375, 0.5625, 0.375, 0.625, 0.375, 0.6875, 0.375, 0.75, 0.375, 0.75, 0.375, 0.6875, 0.375, 0.125, 0.375, 0.1667, 0.375, 0.1667, 0.375, 0.125, 0.125, 0.5, 0.125, 0.5417, 0.125, 0.5417, 0.125, 0.5, 0.5624, 0.6947, 0.608, 0.6947, 0.608, 0.7428, 0.5624, 0.7428, 0.3822, 0.6947, 0.4278, 0.6947, 0.4278, 0.7428, 0.3822, 0.7428, 0.4423, 0.6947, 0.4879, 0.6947, 0.4879, 0.7428, 0.4423, 0.7428, 0.5024, 0.6947, 0.5479, 0.6947, 0.5479, 0.7428, 0.5024, 0.7428, 0.3822, 0.5072, 0.4278, 0.5072, 0.4278, 0.5553, 0.3822, 0.5553, 0.3822, 0.5697, 0.4278, 0.5697, 0.4278, 0.6178, 0.3822, 0.6178, 0.3822, 0.6322, 0.4278, 0.6322, 0.4278, 0.6803, 0.3822, 0.6803, 0.4423, 0.5072, 0.4879, 0.5072, 0.4879, 0.5553, 0.4423, 0.5553, 0.4423, 0.5697, 0.4879, 0.5697, 0.4879, 0.6178, 0.4423, 0.6178, 0.4423, 0.6322, 0.4879, 0.6322, 0.4879, 0.6803, 0.4423, 0.6803, 0.5024, 0.5072, 0.5479, 0.5072, 0.5479, 0.5553, 0.5024, 0.5553, 0.5024, 0.5697, 0.5479, 0.5697, 0.5479, 0.6178, 0.5024, 0.6178, 0.5024, 0.6322, 0.5479, 0.6322, 0.5479, 0.6803, 0.5024, 0.6803, 0.5624, 0.5072, 0.608, 0.5072, 0.608, 0.5553, 0.5624, 0.5553, 0.5624, 0.5697, 0.608, 0.5697, 0.608, 0.6178, 0.5624, 0.6178, 0.5624, 0.6322, 0.608, 0.6322, 0.608, 0.6803, 0.5624, 0.6803, 0.625, 0.5, 0.625, 0.25, 0.625, 0.2083, 0.625, 0.1667, 0.625, 0.125, 0.625, 0.08333, 0.625, 0.04167, 0.625, 1.0, 0.625, 0.75, 0.625, 0.7083, 0.625, 0.6667, 0.625, 0.625, 0.625, 0.5833, 0.625, 0.5417, 0.5479, 0.7428, 0.5024, 0.7428, 0.5024, 0.7428, 0.5479, 0.7428, 0.5624, 0.7428, 0.5624, 0.6947, 0.5624, 0.6947, 0.5624, 0.7428, 0.608, 0.5072, 0.608, 0.5553, 0.608, 0.5553, 0.608, 0.5072, 0.5024, 0.5072, 0.5479, 0.5072, 0.5479, 0.5072, 0.5024, 0.5072, 0.608, 0.6947, 0.608, 0.7428, 0.608, 0.7428, 0.608, 0.6947, 0.608, 0.5553, 0.5624, 0.5553, 0.5624, 0.5553, 0.608, 0.5553, 0.5024, 0.5553, 0.5024, 0.5072, 0.5024, 0.5072, 0.5024, 0.5553, 0.608, 0.7428, 0.5624, 0.7428, 0.5624, 0.7428, 0.608, 0.7428, 0.5479, 0.5072, 0.5479, 0.5553, 0.5479, 0.5553, 0.5479, 0.5072, 0.4423, 0.5072, 0.4879, 0.5072, 0.4879, 0.5072, 0.4423, 0.5072, 0.5479, 0.5553, 0.5024, 0.5553, 0.5024, 0.5553, 0.5479, 0.5553, 0.4423, 0.5553, 0.4423, 0.5072, 0.4423, 0.5072, 0.4423, 0.5553, 0.4879, 0.5072, 0.4879, 0.5553, 0.4879, 0.5553, 0.4879, 0.5072, 0.3822, 0.5072, 0.4278, 0.5072, 0.4278, 0.5072, 0.3822, 0.5072, 0.4879, 0.5553, 0.4423, 0.5553, 0.4423, 0.5553, 0.4879, 0.5553, 0.3822, 0.5553, 0.3822, 0.5072, 0.3822, 0.5072, 0.3822, 0.5553, 0.5624, 0.5697, 0.608, 0.5697, 0.608, 0.5697, 0.5624, 0.5697, 0.4278, 0.5072, 0.4278, 0.5553, 0.4278, 0.5553, 0.4278, 0.5072, 0.3822, 0.6947, 0.4278, 0.6947, 0.4278, 0.6947, 0.3822, 0.6947, 0.5624, 0.6178, 0.5624, 0.5697, 0.5624, 0.5697, 0.5624, 0.6178, 0.4278, 0.5553, 0.3822, 0.5553, 0.3822, 0.5553, 0.4278, 0.5553, 0.3822, 0.7428, 0.3822, 0.6947, 0.3822, 0.6947, 0.3822, 0.7428, 0.608, 0.5697, 0.608, 0.6178, 0.608, 0.6178, 0.608, 0.5697, 0.5024, 0.5697, 0.5479, 0.5697, 0.5479, 0.5697, 0.5024, 0.5697, 0.4278, 0.6947, 0.4278, 0.7428, 0.4278, 0.7428, 0.4278, 0.6947, 0.608, 0.6178, 0.5624, 0.6178, 0.5624, 0.6178, 0.608, 0.6178, 0.5024, 0.6178, 0.5024, 0.5697, 0.5024, 0.5697, 0.5024, 0.6178, 0.4278, 0.7428, 0.3822, 0.7428, 0.3822, 0.7428, 0.4278, 0.7428, 0.5479, 0.5697, 0.5479, 0.6178, 0.5479, 0.6178, 0.5479, 0.5697, 0.4423, 0.5697, 0.4879, 0.5697, 0.4879, 0.5697, 0.4423, 0.5697, 0.5479, 0.6178, 0.5024, 0.6178, 0.5024, 0.6178, 0.5479, 0.6178, 0.4423, 0.6178, 0.4423, 0.5697, 0.4423, 0.5697, 0.4423, 0.6178, 0.4879, 0.5697, 0.4879, 0.6178, 0.4879, 0.6178, 0.4879, 0.5697, 0.3822, 0.5697, 0.4278, 0.5697, 0.4278, 0.5697, 0.3822, 0.5697, 0.4879, 0.6178, 0.4423, 0.6178, 0.4423, 0.6178, 0.4879, 0.6178, 0.3822, 0.6178, 0.3822, 0.5697, 0.3822, 0.5697, 0.3822, 0.6178, 0.5624, 0.6322, 0.608, 0.6322, 0.608, 0.6322, 0.5624, 0.6322, 0.4278, 0.5697, 0.4278, 0.6178, 0.4278, 0.6178, 0.4278, 0.5697, 0.4423, 0.6947, 0.4879, 0.6947, 0.4879, 0.6947, 0.4423, 0.6947, 0.5624, 0.6803, 0.5624, 0.6322, 0.5624, 0.6322, 0.5624, 0.6803, 0.4278, 0.6178, 0.3822, 0.6178, 0.3822, 0.6178, 0.4278, 0.6178, 0.4423, 0.7428, 0.4423, 0.6947, 0.4423, 0.6947, 0.4423, 0.7428, 0.608, 0.6322, 0.608, 0.6803, 0.608, 0.6803, 0.608, 0.6322, 0.5024, 0.6322, 0.5479, 0.6322, 0.5479, 0.6322, 0.5024, 0.6322, 0.4879, 0.6947, 0.4879, 0.7428, 0.4879, 0.7428, 0.4879, 0.6947, 0.608, 0.6803, 0.5624, 0.6803, 0.5624, 0.6803, 0.608, 0.6803, 0.5024, 0.6803, 0.5024, 0.6322, 0.5024, 0.6322, 0.5024, 0.6803, 0.4879, 0.7428, 0.4423, 0.7428, 0.4423, 0.7428, 0.4879, 0.7428, 0.5479, 0.6322, 0.5479, 0.6803, 0.5479, 0.6803, 0.5479, 0.6322, 0.4423, 0.6322, 0.4879, 0.6322, 0.4879, 0.6322, 0.4423, 0.6322, 0.238, 0.4471, 0.4207, 0.4986, 0.3756, 0.4994, 0.1483, 0.4924, 0.5998, 0.2655, 0.6068, 0.4927, 0.5617, 0.4935, 0.5101, 0.3108, 0.4792, 0.326, 0.5448, 0.4947, 0.4996, 0.4955, 0.3895, 0.3713, 0.3586, 0.3865, 0.4827, 0.4967, 0.4376, 0.4974, 0.2689, 0.4319, 0.5998, 0.2655, 0.6068, 0.4927, 0.6068, 0.4927, 0.5998, 0.2655, 0.1483, 0.4924, 0.238, 0.4471, 0.238, 0.4471, 0.1483, 0.4924, 0.4792, 0.326, 0.5448, 0.4947, 0.5448, 0.4947, 0.4792, 0.326, 0.5101, 0.3108, 0.5998, 0.2655, 0.5998, 0.2655, 0.5101, 0.3108, 0.3586, 0.3865, 0.4827, 0.4967, 0.4827, 0.4967, 0.3586, 0.3865, 0.4207, 0.4986, 0.3756, 0.4994, 0.3756, 0.4994, 0.4207, 0.4986, 0.3756, 0.4994, 0.1483, 0.4924, 0.1483, 0.4924, 0.3756, 0.4994, 0.3895, 0.3713, 0.4792, 0.326, 0.4792, 0.326, 0.3895, 0.3713, 0.5617, 0.4935, 0.5101, 0.3108, 0.5101, 0.3108, 0.5617, 0.4935, 0.2689, 0.4319, 0.3586, 0.3865, 0.3586, 0.3865, 0.2689, 0.4319, 0.4827, 0.4967, 0.4376, 0.4974, 0.4376, 0.4974, 0.4827, 0.4967, 0.4996, 0.4955, 0.3895, 0.3713, 0.3895, 0.3713, 0.4996, 0.4955, 0.5631, 0.02359, 0.5631, 0.7264, 0.6074, 0.7264, 0.6074, 0.02359, 0.3829, 0.02359, 0.3829, 0.7264, 0.4272, 0.7264, 0.4272, 0.02359, 0.4429, 0.02359, 0.4429, 0.7264, 0.4873, 0.7264, 0.4873, 0.02359, 0.503, 0.02359, 0.503, 0.7264, 0.5473, 0.7264, 0.5473, 0.02359, 0.5473, 0.02359, 0.503, 0.02359, 0.503, 0.02359, 0.5473, 0.02359, 0.4873, 0.7264, 0.4873, 0.02359, 0.4873, 0.02359, 0.4873, 0.7264, 0.5473, 0.7264, 0.5473, 0.02359, 0.5473, 0.02359, 0.5473, 0.7264, 0.5631, 0.7264, 0.6074, 0.7264, 0.6074, 0.7264, 0.5631, 0.7264, 0.3829, 0.7264, 0.4272, 0.7264, 0.4272, 0.7264, 0.3829, 0.7264, 0.5631, 0.02359, 0.5631, 0.7264, 0.5631, 0.7264, 0.5631, 0.02359, 0.4429, 0.7264, 0.4873, 0.7264, 0.4873, 0.7264, 0.4429, 0.7264, 0.6074, 0.02359, 0.5631, 0.02359, 0.5631, 0.02359, 0.6074, 0.02359, 0.503, 0.7264, 0.5473, 0.7264, 0.5473, 0.7264, 0.503, 0.7264, 0.6074, 0.7264, 0.6074, 0.02359, 0.6074, 0.02359, 0.6074, 0.7264, 0.3829, 0.02359, 0.3829, 0.7264, 0.3829, 0.7264, 0.3829, 0.02359, 0.4429, 0.02359, 0.4429, 0.7264, 0.4429, 0.7264, 0.4429, 0.02359])
me_cube_001.materials.append(mat_material_001)
me_cube_001.materials.append(mat_material_002)
me_cube_001.materials.append(mat_material_003)
me_cube_001.materials.append(mat_material_007)
me_cube_001.use_remesh_fix_poles = True
me_cube_001.use_remesh_preserve_attributes = False
me_cube_001.update()
me_cube_002 = bpy.data.meshes.new('Cube.002')
me_cube_002.from_pydata([(-0.2962, -0.5246, -1.111), (-0.2962, -0.5246, 1.111), (-0.2962, 0.5246, -1.111), (-0.2962, 0.5246, 1.111), (0.2962, -0.5246, -1.111), (0.2962, -0.5246, 1.111), (0.2962, 0.5246, -1.111), (0.2962, 0.5246, 1.111), (0.2962, 0.3906, -0.9773), (0.2962, 0.3906, 0.9773), (0.2962, -0.3906, 0.9773), (0.2962, -0.3906, -0.9773), (0.2962, 0.3906, 0.0), (0.2962, 0.0, -0.9773), (0.2962, 0.0, 0.9773), (0.2962, -0.3906, 0.0), (0.1912, 0.3906, 0.0), (0.1912, 0.3906, -0.9773), (0.1912, 0.0, -0.9773), (0.1912, 0.0, 0.9773), (0.1912, -0.3906, 0.9773), (0.1912, -0.3906, 0.0), (0.1912, -0.3906, -0.9773), (0.1912, 0.3906, 0.9773), (0.1912, 0.0, 0.0), (0.1912, -0.06352, 0.9138), (0.1912, -0.06352, 0.06352), (0.1912, -0.3271, 0.06352), (0.1912, -0.3271, 0.9138), (0.1912, -0.06352, -0.06352), (0.1912, -0.06352, -0.9138), (0.1912, -0.3271, -0.9138), (0.1912, -0.3271, -0.06352), (0.1912, 0.3271, -0.06352), (0.1912, 0.3271, -0.9138), (0.1912, 0.06352, -0.9138), (0.1912, 0.06352, -0.06352), (0.1912, 0.3271, 0.9138), (0.1912, 0.3271, 0.06352), (0.1912, 0.06352, 0.06352), (0.1912, 0.06352, 0.9138)], [], [(0, 1, 3, 2), (2, 3, 7, 6), (4, 5, 1, 0), (2, 6, 4, 0), (7, 3, 1, 5), (6, 7, 9, 12, 8), (7, 5, 10, 14, 9), (5, 4, 11, 15, 10), (4, 6, 8, 13, 11), (12, 9, 23, 16), (9, 14, 19, 23), (13, 8, 17, 18), (15, 11, 22, 21), (11, 13, 18, 22), (8, 12, 16, 17), (10, 15, 21, 20), (14, 10, 20, 19), (26, 25, 28, 27), (30, 29, 32, 31), (34, 33, 36, 35), (38, 37, 40, 39), (24, 19, 25, 26), (19, 20, 28, 25), (20, 21, 27, 28), (21, 24, 26, 27), (18, 24, 29, 30), (24, 21, 32, 29), (21, 22, 31, 32), (22, 18, 30, 31), (17, 16, 33, 34), (16, 24, 36, 33), (24, 18, 35, 36), (18, 17, 34, 35), (16, 23, 37, 38), (23, 19, 40, 37), (19, 24, 39, 40), (24, 16, 38, 39)])
me_cube_002.polygons.foreach_set('material_index', [0, 0, 0, 0, 0, 0, 0, 0, 0, 0, 0, 0, 0, 0, 0, 0, 0, 1, 1, 1, 1, 2, 2, 2, 2, 2, 2, 2, 2, 2, 2, 2, 2, 2, 2, 2, 2])
_uv = me_cube_002.uv_layers.new(name='UVMap')
_uv.uv.foreach_set('vector', [0.375, 0.0, 0.625, 0.0, 0.625, 0.25, 0.375, 0.25, 0.375, 0.25, 0.625, 0.25, 0.625, 0.5, 0.375, 0.5, 0.375, 0.75, 0.625, 0.75, 0.625, 1.0, 0.375, 1.0, 0.125, 0.5, 0.375, 0.5, 0.375, 0.75, 0.125, 0.75, 0.625, 0.5, 0.875, 0.5, 0.875, 0.75, 0.625, 0.75, 0.375, 0.5, 0.625, 0.5, 0.6099, 0.5319, 0.5, 0.5319, 0.3901, 0.5319, 0.625, 0.5, 0.625, 0.75, 0.6099, 0.7181, 0.6099, 0.625, 0.6099, 0.5319, 0.625, 0.75, 0.375, 0.75, 0.3901, 0.7181, 0.5, 0.7181, 0.6099, 0.7181, 0.375, 0.75, 0.375, 0.5, 0.3901, 0.5319, 0.3901, 0.625, 0.3901, 0.7181, 0.5, 0.5319, 0.6099, 0.5319, 0.6099, 0.5319, 0.5, 0.5319, 0.6099, 0.5319, 0.6099, 0.625, 0.6099, 0.625, 0.6099, 0.5319, 0.3901, 0.625, 0.3901, 0.5319, 0.3901, 0.5319, 0.3901, 0.625, 0.5, 0.7181, 0.3901, 0.7181, 0.3901, 0.7181, 0.5, 0.7181, 0.3901, 0.7181, 0.3901, 0.625, 0.3901, 0.625, 0.3901, 0.7181, 0.3901, 0.5319, 0.5, 0.5319, 0.5, 0.5319, 0.3901, 0.5319, 0.6099, 0.7181, 0.5, 0.7181, 0.5, 0.7181, 0.6099, 0.7181, 0.6099, 0.625, 0.6099, 0.7181, 0.6099, 0.7181, 0.6099, 0.625, 0.5071, 0.6401, 0.6028, 0.6401, 0.6028, 0.703, 0.5071, 0.703, 0.3972, 0.6401, 0.4929, 0.6401, 0.4929, 0.703, 0.3972, 0.703, 0.3972, 0.547, 0.4929, 0.547, 0.4929, 0.6099, 0.3972, 0.6099, 0.5071, 0.547, 0.6028, 0.547, 0.6028, 0.6099, 0.5071, 0.6099, 0.5, 0.625, 0.6099, 0.625, 0.6028, 0.6401, 0.5071, 0.6401, 0.6099, 0.625, 0.6099, 0.7181, 0.6028, 0.703, 0.6028, 0.6401, 0.6099, 0.7181, 0.5, 0.7181, 0.5071, 0.703, 0.6028, 0.703, 0.5, 0.7181, 0.5, 0.625, 0.5071, 0.6401, 0.5071, 0.703, 0.3901, 0.625, 0.5, 0.625, 0.4929, 0.6401, 0.3972, 0.6401, 0.5, 0.625, 0.5, 0.7181, 0.4929, 0.703, 0.4929, 0.6401, 0.5, 0.7181, 0.3901, 0.7181, 0.3972, 0.703, 0.4929, 0.703, 0.3901, 0.7181, 0.3901, 0.625, 0.3972, 0.6401, 0.3972, 0.703, 0.3901, 0.5319, 0.5, 0.5319, 0.4929, 0.547, 0.3972, 0.547, 0.5, 0.5319, 0.5, 0.625, 0.4929, 0.6099, 0.4929, 0.547, 0.5, 0.625, 0.3901, 0.625, 0.3972, 0.6099, 0.4929, 0.6099, 0.3901, 0.625, 0.3901, 0.5319, 0.3972, 0.547, 0.3972, 0.6099, 0.5, 0.5319, 0.6099, 0.5319, 0.6028, 0.547, 0.5071, 0.547, 0.6099, 0.5319, 0.6099, 0.625, 0.6028, 0.6099, 0.6028, 0.547, 0.6099, 0.625, 0.5, 0.625, 0.5071, 0.6099, 0.6028, 0.6099, 0.5, 0.625, 0.5, 0.5319, 0.5071, 0.547, 0.5071, 0.6099])
me_cube_002.materials.append(mat_material_004)
me_cube_002.materials.append(mat_material_005)
me_cube_002.materials.append(mat_material_006)
me_cube_002.use_remesh_fix_poles = True
me_cube_002.use_remesh_preserve_attributes = False
me_cube_002.update()
me_cube_003 = bpy.data.meshes.new('Cube.003')
me_cube_003.from_pydata([(-0.2962, -0.5246, -1.111), (-0.2962, -0.5246, 1.111), (-0.2962, 0.5246, -1.111), (-0.2962, 0.5246, 1.111), (0.2962, -0.5246, -1.111), (0.2962, -0.5246, 1.111), (0.2962, 0.5246, -1.111), (0.2962, 0.5246, 1.111), (0.2962, 0.3906, -0.9773), (0.2962, 0.3906, 0.9773), (0.2962, -0.3906, 0.9773), (0.2962, -0.3906, -0.9773), (0.2962, 0.3906, 0.0), (0.2962, 0.0, -0.9773), (0.2962, 0.0, 0.9773), (0.2962, -0.3906, 0.0), (0.1912, 0.3906, 0.0), (0.1912, 0.3906, -0.9773), (0.1912, 0.0, -0.9773), (0.1912, 0.0, 0.9773), (0.1912, -0.3906, 0.9773), (0.1912, -0.3906, 0.0), (0.1912, -0.3906, -0.9773), (0.1912, 0.3906, 0.9773), (0.1912, 0.0, 0.0), (0.1912, -0.06352, 0.9138), (0.1912, -0.06352, 0.06352), (0.1912, -0.3271, 0.06352), (0.1912, -0.3271, 0.9138), (0.1912, -0.06352, -0.06352), (0.1912, -0.06352, -0.9138), (0.1912, -0.3271, -0.9138), (0.1912, -0.3271, -0.06352), (0.1912, 0.3271, -0.06352), (0.1912, 0.3271, -0.9138), (0.1912, 0.06352, -0.9138), (0.1912, 0.06352, -0.06352), (0.1912, 0.3271, 0.9138), (0.1912, 0.3271, 0.06352), (0.1912, 0.06352, 0.06352), (0.1912, 0.06352, 0.9138)], [], [(0, 1, 3, 2), (2, 3, 7, 6), (4, 5, 1, 0), (2, 6, 4, 0), (7, 3, 1, 5), (6, 7, 9, 12, 8), (7, 5, 10, 14, 9), (5, 4, 11, 15, 10), (4, 6, 8, 13, 11), (12, 9, 23, 16), (9, 14, 19, 23), (13, 8, 17, 18), (15, 11, 22, 21), (11, 13, 18, 22), (8, 12, 16, 17), (10, 15, 21, 20), (14, 10, 20, 19), (26, 25, 28, 27), (30, 29, 32, 31), (34, 33, 36, 35), (38, 37, 40, 39), (24, 19, 25, 26), (19, 20, 28, 25), (20, 21, 27, 28), (21, 24, 26, 27), (18, 24, 29, 30), (24, 21, 32, 29), (21, 22, 31, 32), (22, 18, 30, 31), (17, 16, 33, 34), (16, 24, 36, 33), (24, 18, 35, 36), (18, 17, 34, 35), (16, 23, 37, 38), (23, 19, 40, 37), (19, 24, 39, 40), (24, 16, 38, 39)])
me_cube_003.polygons.foreach_set('material_index', [0, 0, 0, 0, 0, 0, 0, 0, 0, 0, 0, 0, 0, 0, 0, 0, 0, 1, 1, 1, 1, 2, 2, 2, 2, 2, 2, 2, 2, 2, 2, 2, 2, 2, 2, 2, 2])
_uv = me_cube_003.uv_layers.new(name='UVMap')
_uv.uv.foreach_set('vector', [0.375, 0.0, 0.625, 0.0, 0.625, 0.25, 0.375, 0.25, 0.375, 0.25, 0.625, 0.25, 0.625, 0.5, 0.375, 0.5, 0.375, 0.75, 0.625, 0.75, 0.625, 1.0, 0.375, 1.0, 0.125, 0.5, 0.375, 0.5, 0.375, 0.75, 0.125, 0.75, 0.625, 0.5, 0.875, 0.5, 0.875, 0.75, 0.625, 0.75, 0.375, 0.5, 0.625, 0.5, 0.6099, 0.5319, 0.5, 0.5319, 0.3901, 0.5319, 0.625, 0.5, 0.625, 0.75, 0.6099, 0.7181, 0.6099, 0.625, 0.6099, 0.5319, 0.625, 0.75, 0.375, 0.75, 0.3901, 0.7181, 0.5, 0.7181, 0.6099, 0.7181, 0.375, 0.75, 0.375, 0.5, 0.3901, 0.5319, 0.3901, 0.625, 0.3901, 0.7181, 0.5, 0.5319, 0.6099, 0.5319, 0.6099, 0.5319, 0.5, 0.5319, 0.6099, 0.5319, 0.6099, 0.625, 0.6099, 0.625, 0.6099, 0.5319, 0.3901, 0.625, 0.3901, 0.5319, 0.3901, 0.5319, 0.3901, 0.625, 0.5, 0.7181, 0.3901, 0.7181, 0.3901, 0.7181, 0.5, 0.7181, 0.3901, 0.7181, 0.3901, 0.625, 0.3901, 0.625, 0.3901, 0.7181, 0.3901, 0.5319, 0.5, 0.5319, 0.5, 0.5319, 0.3901, 0.5319, 0.6099, 0.7181, 0.5, 0.7181, 0.5, 0.7181, 0.6099, 0.7181, 0.6099, 0.625, 0.6099, 0.7181, 0.6099, 0.7181, 0.6099, 0.625, 0.5071, 0.6401, 0.6028, 0.6401, 0.6028, 0.703, 0.5071, 0.703, 0.3972, 0.6401, 0.4929, 0.6401, 0.4929, 0.703, 0.3972, 0.703, 0.3972, 0.547, 0.4929, 0.547, 0.4929, 0.6099, 0.3972, 0.6099, 0.5071, 0.547, 0.6028, 0.547, 0.6028, 0.6099, 0.5071, 0.6099, 0.5, 0.625, 0.6099, 0.625, 0.6028, 0.6401, 0.5071, 0.6401, 0.6099, 0.625, 0.6099, 0.7181, 0.6028, 0.703, 0.6028, 0.6401, 0.6099, 0.7181, 0.5, 0.7181, 0.5071, 0.703, 0.6028, 0.703, 0.5, 0.7181, 0.5, 0.625, 0.5071, 0.6401, 0.5071, 0.703, 0.3901, 0.625, 0.5, 0.625, 0.4929, 0.6401, 0.3972, 0.6401, 0.5, 0.625, 0.5, 0.7181, 0.4929, 0.703, 0.4929, 0.6401, 0.5, 0.7181, 0.3901, 0.7181, 0.3972, 0.703, 0.4929, 0.703, 0.3901, 0.7181, 0.3901, 0.625, 0.3972, 0.6401, 0.3972, 0.703, 0.3901, 0.5319, 0.5, 0.5319, 0.4929, 0.547, 0.3972, 0.547, 0.5, 0.5319, 0.5, 0.625, 0.4929, 0.6099, 0.4929, 0.547, 0.5, 0.625, 0.3901, 0.625, 0.3972, 0.6099, 0.4929, 0.6099, 0.3901, 0.625, 0.3901, 0.5319, 0.3972, 0.547, 0.3972, 0.6099, 0.5, 0.5319, 0.6099, 0.5319, 0.6028, 0.547, 0.5071, 0.547, 0.6099, 0.5319, 0.6099, 0.625, 0.6028, 0.6099, 0.6028, 0.547, 0.6099, 0.625, 0.5, 0.625, 0.5071, 0.6099, 0.6028, 0.6099, 0.5, 0.625, 0.5, 0.5319, 0.5071, 0.547, 0.5071, 0.6099])
me_cube_003.materials.append(mat_material_004)
me_cube_003.materials.append(mat_material_005)
me_cube_003.materials.append(mat_material_006)
me_cube_003.use_remesh_fix_poles = True
me_cube_003.use_remesh_preserve_attributes = False
me_cube_003.update()
me_cube_005 = bpy.data.meshes.new('Cube.005')
me_cube_005.from_pydata([(-0.2962, -0.5246, -1.111), (-0.2962, -0.5246, 1.111), (-0.2962, 0.5246, -1.111), (-0.2962, 0.5246, 1.111), (0.2962, -0.5246, -1.111), (0.2962, -0.5246, 1.111), (0.2962, 0.5246, -1.111), (0.2962, 0.5246, 1.111), (0.2962, 0.3906, -0.9773), (0.2962, 0.3906, 0.9773), (0.2962, -0.3906, 0.9773), (0.2962, -0.3906, -0.9773), (0.2962, 0.3906, 0.0), (0.2962, 0.0, -0.9773), (0.2962, 0.0, 0.9773), (0.2962, -0.3906, 0.0), (0.1912, 0.3906, 0.0), (0.1912, 0.3906, -0.9773), (0.1912, 0.0, -0.9773), (0.1912, 0.0, 0.9773), (0.1912, -0.3906, 0.9773), (0.1912, -0.3906, 0.0), (0.1912, -0.3906, -0.9773), (0.1912, 0.3906, 0.9773), (0.1912, 0.0, 0.0), (0.1912, -0.06352, 0.9138), (0.1912, -0.06352, 0.06352), (0.1912, -0.3271, 0.06352), (0.1912, -0.3271, 0.9138), (0.1912, -0.06352, -0.06352), (0.1912, -0.06352, -0.9138), (0.1912, -0.3271, -0.9138), (0.1912, -0.3271, -0.06352), (0.1912, 0.3271, -0.06352), (0.1912, 0.3271, -0.9138), (0.1912, 0.06352, -0.9138), (0.1912, 0.06352, -0.06352), (0.1912, 0.3271, 0.9138), (0.1912, 0.3271, 0.06352), (0.1912, 0.06352, 0.06352), (0.1912, 0.06352, 0.9138)], [], [(0, 1, 3, 2), (2, 3, 7, 6), (4, 5, 1, 0), (2, 6, 4, 0), (7, 3, 1, 5), (6, 7, 9, 12, 8), (7, 5, 10, 14, 9), (5, 4, 11, 15, 10), (4, 6, 8, 13, 11), (12, 9, 23, 16), (9, 14, 19, 23), (13, 8, 17, 18), (15, 11, 22, 21), (11, 13, 18, 22), (8, 12, 16, 17), (10, 15, 21, 20), (14, 10, 20, 19), (26, 25, 28, 27), (30, 29, 32, 31), (34, 33, 36, 35), (38, 37, 40, 39), (24, 19, 25, 26), (19, 20, 28, 25), (20, 21, 27, 28), (21, 24, 26, 27), (18, 24, 29, 30), (24, 21, 32, 29), (21, 22, 31, 32), (22, 18, 30, 31), (17, 16, 33, 34), (16, 24, 36, 33), (24, 18, 35, 36), (18, 17, 34, 35), (16, 23, 37, 38), (23, 19, 40, 37), (19, 24, 39, 40), (24, 16, 38, 39)])
me_cube_005.polygons.foreach_set('material_index', [0, 0, 0, 0, 0, 0, 0, 0, 0, 0, 0, 0, 0, 0, 0, 0, 0, 1, 1, 1, 1, 2, 2, 2, 2, 2, 2, 2, 2, 2, 2, 2, 2, 2, 2, 2, 2])
_uv = me_cube_005.uv_layers.new(name='UVMap')
_uv.uv.foreach_set('vector', [0.375, 0.0, 0.625, 0.0, 0.625, 0.25, 0.375, 0.25, 0.375, 0.25, 0.625, 0.25, 0.625, 0.5, 0.375, 0.5, 0.375, 0.75, 0.625, 0.75, 0.625, 1.0, 0.375, 1.0, 0.125, 0.5, 0.375, 0.5, 0.375, 0.75, 0.125, 0.75, 0.625, 0.5, 0.875, 0.5, 0.875, 0.75, 0.625, 0.75, 0.375, 0.5, 0.625, 0.5, 0.6099, 0.5319, 0.5, 0.5319, 0.3901, 0.5319, 0.625, 0.5, 0.625, 0.75, 0.6099, 0.7181, 0.6099, 0.625, 0.6099, 0.5319, 0.625, 0.75, 0.375, 0.75, 0.3901, 0.7181, 0.5, 0.7181, 0.6099, 0.7181, 0.375, 0.75, 0.375, 0.5, 0.3901, 0.5319, 0.3901, 0.625, 0.3901, 0.7181, 0.5, 0.5319, 0.6099, 0.5319, 0.6099, 0.5319, 0.5, 0.5319, 0.6099, 0.5319, 0.6099, 0.625, 0.6099, 0.625, 0.6099, 0.5319, 0.3901, 0.625, 0.3901, 0.5319, 0.3901, 0.5319, 0.3901, 0.625, 0.5, 0.7181, 0.3901, 0.7181, 0.3901, 0.7181, 0.5, 0.7181, 0.3901, 0.7181, 0.3901, 0.625, 0.3901, 0.625, 0.3901, 0.7181, 0.3901, 0.5319, 0.5, 0.5319, 0.5, 0.5319, 0.3901, 0.5319, 0.6099, 0.7181, 0.5, 0.7181, 0.5, 0.7181, 0.6099, 0.7181, 0.6099, 0.625, 0.6099, 0.7181, 0.6099, 0.7181, 0.6099, 0.625, 0.5071, 0.6401, 0.6028, 0.6401, 0.6028, 0.703, 0.5071, 0.703, 0.3972, 0.6401, 0.4929, 0.6401, 0.4929, 0.703, 0.3972, 0.703, 0.3972, 0.547, 0.4929, 0.547, 0.4929, 0.6099, 0.3972, 0.6099, 0.5071, 0.547, 0.6028, 0.547, 0.6028, 0.6099, 0.5071, 0.6099, 0.5, 0.625, 0.6099, 0.625, 0.6028, 0.6401, 0.5071, 0.6401, 0.6099, 0.625, 0.6099, 0.7181, 0.6028, 0.703, 0.6028, 0.6401, 0.6099, 0.7181, 0.5, 0.7181, 0.5071, 0.703, 0.6028, 0.703, 0.5, 0.7181, 0.5, 0.625, 0.5071, 0.6401, 0.5071, 0.703, 0.3901, 0.625, 0.5, 0.625, 0.4929, 0.6401, 0.3972, 0.6401, 0.5, 0.625, 0.5, 0.7181, 0.4929, 0.703, 0.4929, 0.6401, 0.5, 0.7181, 0.3901, 0.7181, 0.3972, 0.703, 0.4929, 0.703, 0.3901, 0.7181, 0.3901, 0.625, 0.3972, 0.6401, 0.3972, 0.703, 0.3901, 0.5319, 0.5, 0.5319, 0.4929, 0.547, 0.3972, 0.547, 0.5, 0.5319, 0.5, 0.625, 0.4929, 0.6099, 0.4929, 0.547, 0.5, 0.625, 0.3901, 0.625, 0.3972, 0.6099, 0.4929, 0.6099, 0.3901, 0.625, 0.3901, 0.5319, 0.3972, 0.547, 0.3972, 0.6099, 0.5, 0.5319, 0.6099, 0.5319, 0.6028, 0.547, 0.5071, 0.547, 0.6099, 0.5319, 0.6099, 0.625, 0.6028, 0.6099, 0.6028, 0.547, 0.6099, 0.625, 0.5, 0.625, 0.5071, 0.6099, 0.6028, 0.6099, 0.5, 0.625, 0.5, 0.5319, 0.5071, 0.547, 0.5071, 0.6099])
me_cube_005.materials.append(mat_material_004)
me_cube_005.materials.append(mat_material_005)
me_cube_005.materials.append(mat_material_006)
me_cube_005.use_remesh_fix_poles = True
me_cube_005.use_remesh_preserve_attributes = False
me_cube_005.update()

# ---- objects
ob_cube = bpy.data.objects.new('Cube', me_cube_001)
ob_cube_001 = bpy.data.objects.new('Cube.001', me_cube_002)
ob_cube_002 = bpy.data.objects.new('Cube.002', me_cube_003)
ob_cube_004 = bpy.data.objects.new('Cube.004', me_cube_005)

# ---- transforms, parenting, visibility, modifiers, constraints
ob_cube.location = (0.939, -0.03538, 4.873)
ob_cube_001.location = (2.482, -1.341, 3.815)
ob_cube_002.location = (2.482, 1.329, 3.815)
ob_cube_004.location = (-0.01203, 2.472, 3.815)
ob_cube_004.rotation_euler = (0.0, -0.0, 1.571)

# ---- collection membership
col_collection.objects.link(ob_cube)
col_collection.objects.link(ob_cube_001)
col_collection.objects.link(ob_cube_002)
col_collection.objects.link(ob_cube_004)

# ---- scene / render settings (as saved in the file)
scene.frame_start = 1; scene.frame_end = 250; scene.frame_set(1)
scene.render.engine = 'BLENDER_EEVEE_NEXT'
scene.cycles.sampling_pattern = 'TABULATED_SOBOL'
scene.cycles.use_light_tree = False
scene.view_settings.view_transform = 'Filmic'
bpy.context.view_layer.update()

# ---- added for rendering (the .blend has no active camera): camera
cam_auto = bpy.data.cameras.new('AutoCamera')
cam_auto.lens = 50.0
cam_auto.sensor_width = 36.0
cam_auto.clip_end = 1000.0
ob_auto_camera = bpy.data.objects.new('AutoCamera', cam_auto)
scene.collection.objects.link(ob_auto_camera)
ob_auto_camera.location = (8.92862, -10.7143, 10.9829)
ob_auto_camera.rotation_euler = (1.09748, -7.21219e-08, 0.694738)
scene.camera = ob_auto_camera
bpy.context.view_layer.update()
